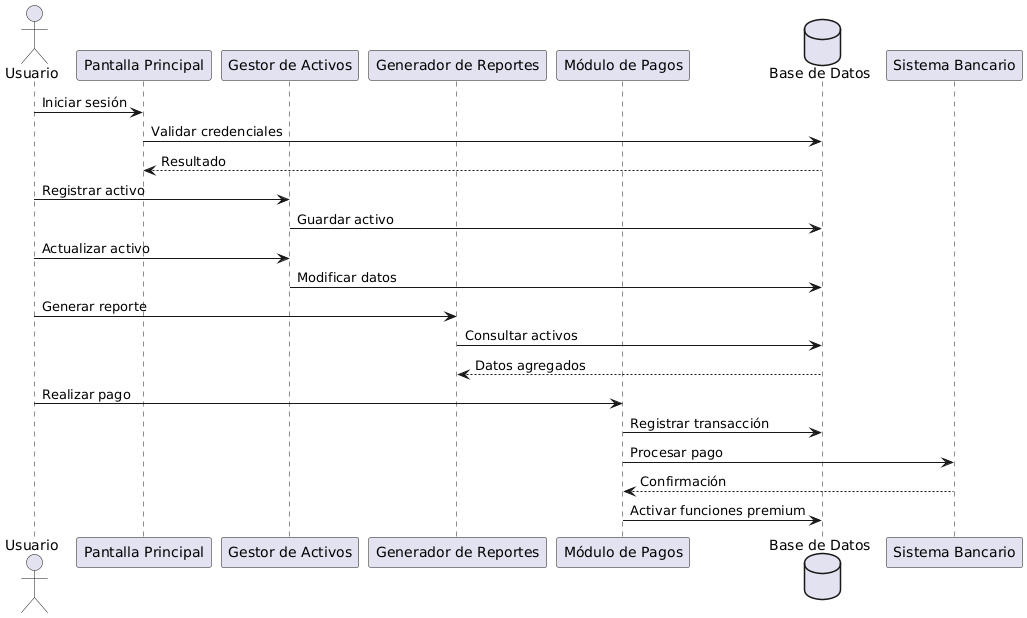

The diagram above was rendered by PlantUML. Its source (embedded in the PNG):
@startuml
actor Usuario as U

participant "Pantalla Principal" as PP
participant "Gestor de Activos" as GA
participant "Generador de Reportes" as GR
participant "Módulo de Pagos" as MP
database "Base de Datos" as DB

U -> PP : Iniciar sesión
PP -> DB : Validar credenciales
DB --> PP : Resultado

U -> GA : Registrar activo
GA -> DB : Guardar activo

U -> GA : Actualizar activo
GA -> DB : Modificar datos

U -> GR : Generar reporte
GR -> DB : Consultar activos
DB --> GR : Datos agregados

U -> MP : Realizar pago
MP -> DB : Registrar transacción
MP -> "Sistema Bancario" : Procesar pago
"Sistema Bancario" --> MP : Confirmación
MP -> DB : Activar funciones premium
@enduml